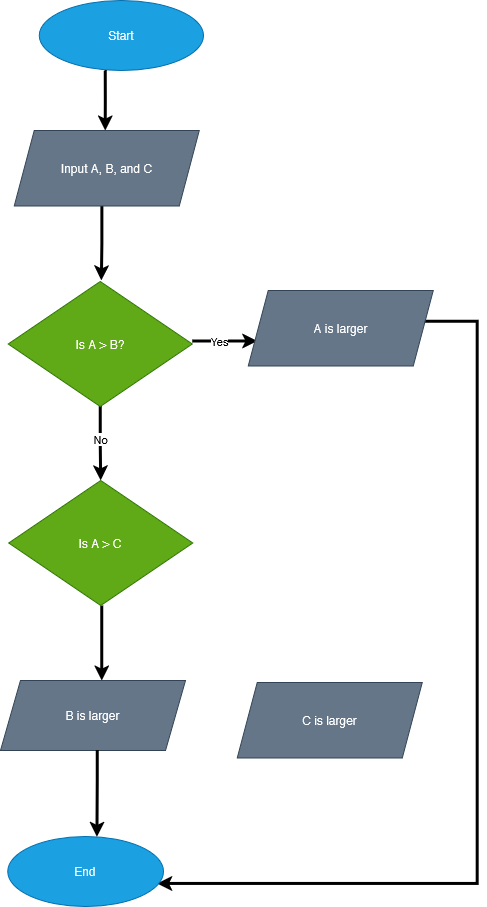

The diagram above was exported from draw.io. Its source (the exported page's mxGraphModel, read from the mxfile embedded in the PNG):
<mxGraphModel dx="914" dy="493" grid="1" gridSize="10" guides="1" tooltips="1" connect="1" arrows="1" fold="1" page="1" pageScale="1" pageWidth="850" pageHeight="1100" background="light-dark(#FFFFFF,#FFFFFF)" math="0" shadow="0">
  <root>
    <mxCell id="0" />
    <mxCell id="1" parent="0" />
    <mxCell id="um6K0a7F_w-V7i3UlOw9-3" value="Start" style="ellipse;whiteSpace=wrap;html=1;fillColor=#1ba1e2;fontColor=#ffffff;strokeColor=#006EAF;" vertex="1" parent="1">
      <mxGeometry x="268.75" y="30" width="164.25" height="70" as="geometry" />
    </mxCell>
    <mxCell id="um6K0a7F_w-V7i3UlOw9-4" style="edgeStyle=orthogonalEdgeStyle;shape=connector;rounded=0;orthogonalLoop=1;jettySize=auto;html=1;strokeColor=light-dark(#000000,#003366);align=center;verticalAlign=middle;fontFamily=Helvetica;fontSize=11;fontColor=default;labelBackgroundColor=default;endArrow=classic;strokeWidth=3;" edge="1" parent="1">
      <mxGeometry relative="1" as="geometry">
        <mxPoint x="330.75" y="310" as="targetPoint" />
        <mxPoint x="331.3000000000002" y="235.5" as="sourcePoint" />
      </mxGeometry>
    </mxCell>
    <mxCell id="um6K0a7F_w-V7i3UlOw9-5" value="Input A, B, and C" style="shape=parallelogram;perimeter=parallelogramPerimeter;whiteSpace=wrap;html=1;fixedSize=1;fillColor=#647687;fontColor=#ffffff;strokeColor=#314354;textShadow=0;strokeWidth=1;" vertex="1" parent="1">
      <mxGeometry x="243.75" y="160" width="185" height="75.5" as="geometry" />
    </mxCell>
    <mxCell id="um6K0a7F_w-V7i3UlOw9-6" style="edgeStyle=orthogonalEdgeStyle;shape=connector;rounded=0;orthogonalLoop=1;jettySize=auto;html=1;entryX=0.568;entryY=0;entryDx=0;entryDy=0;entryPerimeter=0;strokeColor=light-dark(#000000,#000066);align=center;verticalAlign=middle;fontFamily=Helvetica;fontSize=11;fontColor=default;labelBackgroundColor=default;endArrow=classic;strokeWidth=3;" edge="1" parent="1">
      <mxGeometry relative="1" as="geometry">
        <mxPoint x="334.875" y="100" as="sourcePoint" />
        <mxPoint x="334.8299999999999" y="160" as="targetPoint" />
      </mxGeometry>
    </mxCell>
    <mxCell id="um6K0a7F_w-V7i3UlOw9-7" style="edgeStyle=orthogonalEdgeStyle;shape=connector;rounded=0;orthogonalLoop=1;jettySize=auto;html=1;strokeColor=light-dark(#000000,#000066);align=center;verticalAlign=middle;fontFamily=Helvetica;fontSize=11;fontColor=default;labelBackgroundColor=default;endArrow=classic;strokeWidth=3;" edge="1" parent="1">
      <mxGeometry relative="1" as="geometry">
        <mxPoint x="486.75" y="370.5" as="targetPoint" />
        <mxPoint x="421.75" y="370.5" as="sourcePoint" />
      </mxGeometry>
    </mxCell>
    <mxCell id="um6K0a7F_w-V7i3UlOw9-8" value="Yes" style="edgeLabel;html=1;align=center;verticalAlign=middle;resizable=0;points=[];fontFamily=Helvetica;fontSize=11;fontColor=default;labelBackgroundColor=default;" vertex="1" connectable="0" parent="um6K0a7F_w-V7i3UlOw9-7">
      <mxGeometry x="-0.1812" relative="1" as="geometry">
        <mxPoint as="offset" />
      </mxGeometry>
    </mxCell>
    <mxCell id="um6K0a7F_w-V7i3UlOw9-9" style="edgeStyle=orthogonalEdgeStyle;shape=connector;rounded=0;orthogonalLoop=1;jettySize=auto;html=1;entryX=0.5;entryY=0;entryDx=0;entryDy=0;strokeColor=light-dark(#000000,#000066);align=center;verticalAlign=middle;fontFamily=Helvetica;fontSize=11;fontColor=default;labelBackgroundColor=default;endArrow=classic;strokeWidth=3;" edge="1" parent="1" source="um6K0a7F_w-V7i3UlOw9-11" target="um6K0a7F_w-V7i3UlOw9-16">
      <mxGeometry relative="1" as="geometry" />
    </mxCell>
    <mxCell id="um6K0a7F_w-V7i3UlOw9-10" value="No" style="edgeLabel;html=1;align=center;verticalAlign=middle;resizable=0;points=[];" vertex="1" connectable="0" parent="um6K0a7F_w-V7i3UlOw9-9">
      <mxGeometry x="-0.1016" relative="1" as="geometry">
        <mxPoint as="offset" />
      </mxGeometry>
    </mxCell>
    <mxCell id="um6K0a7F_w-V7i3UlOw9-11" value="Is A &amp;gt; B?" style="rhombus;whiteSpace=wrap;html=1;fillColor=#60a917;fontColor=#ffffff;strokeColor=#2D7600;" vertex="1" parent="1">
      <mxGeometry x="237.75" y="311" width="184" height="125" as="geometry" />
    </mxCell>
    <mxCell id="um6K0a7F_w-V7i3UlOw9-13" style="edgeStyle=orthogonalEdgeStyle;shape=connector;rounded=0;orthogonalLoop=1;jettySize=auto;html=1;strokeColor=light-dark(#000000,#000066);align=center;verticalAlign=middle;fontFamily=Helvetica;fontSize=11;fontColor=default;labelBackgroundColor=default;endArrow=classic;strokeWidth=3;" edge="1" parent="1">
      <mxGeometry relative="1" as="geometry">
        <mxPoint x="386.75" y="913" as="targetPoint" />
        <Array as="points">
          <mxPoint x="706.75" y="351" />
          <mxPoint x="706.75" y="913" />
        </Array>
        <mxPoint x="652.7367549668875" y="350.79999999999995" as="sourcePoint" />
      </mxGeometry>
    </mxCell>
    <mxCell id="um6K0a7F_w-V7i3UlOw9-14" value="A is larger" style="shape=parallelogram;perimeter=parallelogramPerimeter;whiteSpace=wrap;html=1;fixedSize=1;fillColor=#647687;fontColor=#ffffff;strokeColor=#314354;textShadow=0;strokeWidth=1;" vertex="1" parent="1">
      <mxGeometry x="477.75" y="320" width="185" height="75.5" as="geometry" />
    </mxCell>
    <mxCell id="um6K0a7F_w-V7i3UlOw9-15" style="edgeStyle=orthogonalEdgeStyle;shape=connector;rounded=0;orthogonalLoop=1;jettySize=auto;html=1;strokeColor=light-dark(#000000,#000066);align=center;verticalAlign=middle;fontFamily=Helvetica;fontSize=11;fontColor=default;labelBackgroundColor=default;endArrow=classic;strokeWidth=3;" edge="1" parent="1">
      <mxGeometry relative="1" as="geometry">
        <mxPoint x="331.25" y="709.9999999999998" as="targetPoint" />
        <mxPoint x="331.25" y="635" as="sourcePoint" />
      </mxGeometry>
    </mxCell>
    <mxCell id="um6K0a7F_w-V7i3UlOw9-16" value="Is A &amp;gt; C" style="rhombus;whiteSpace=wrap;html=1;fillColor=#60a917;fontColor=#ffffff;strokeColor=#2D7600;" vertex="1" parent="1">
      <mxGeometry x="238.25" y="510" width="184" height="125" as="geometry" />
    </mxCell>
    <mxCell id="um6K0a7F_w-V7i3UlOw9-17" value="End" style="ellipse;whiteSpace=wrap;html=1;fillColor=#1ba1e2;fontColor=#ffffff;strokeColor=#006EAF;" vertex="1" parent="1">
      <mxGeometry x="237.25" y="866" width="155.75" height="70" as="geometry" />
    </mxCell>
    <mxCell id="um6K0a7F_w-V7i3UlOw9-18" value="B is larger" style="shape=parallelogram;perimeter=parallelogramPerimeter;whiteSpace=wrap;html=1;fixedSize=1;fillColor=#647687;fontColor=#ffffff;strokeColor=#314354;textShadow=0;strokeWidth=1;" vertex="1" parent="1">
      <mxGeometry x="230" y="710" width="185" height="70" as="geometry" />
    </mxCell>
    <mxCell id="um6K0a7F_w-V7i3UlOw9-19" value="C is larger" style="shape=parallelogram;perimeter=parallelogramPerimeter;whiteSpace=wrap;html=1;fixedSize=1;fillColor=#647687;fontColor=#ffffff;strokeColor=#314354;textShadow=0;strokeWidth=1;" vertex="1" parent="1">
      <mxGeometry x="466.75" y="712" width="185" height="75.5" as="geometry" />
    </mxCell>
    <mxCell id="um6K0a7F_w-V7i3UlOw9-20" style="edgeStyle=orthogonalEdgeStyle;shape=connector;rounded=0;orthogonalLoop=1;jettySize=auto;html=1;entryX=0.569;entryY=-0.05;entryDx=0;entryDy=0;entryPerimeter=0;strokeColor=light-dark(#000000,#000066);align=center;verticalAlign=middle;fontFamily=Helvetica;fontSize=11;fontColor=default;labelBackgroundColor=default;endArrow=classic;strokeWidth=3;" edge="1" parent="1">
      <mxGeometry relative="1" as="geometry">
        <Array as="points">
          <mxPoint x="326.75" y="810" />
          <mxPoint x="326.75" y="810" />
        </Array>
        <mxPoint x="326.8000000000002" y="780" as="sourcePoint" />
        <mxPoint x="326.4662500000004" y="866.5" as="targetPoint" />
      </mxGeometry>
    </mxCell>
  </root>
</mxGraphModel>